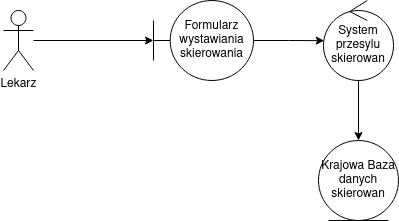

The diagram above was exported from draw.io. Its source (the exported page's mxGraphModel, read from the mxfile embedded in the PNG):
<mxGraphModel dx="1352" dy="883" grid="1" gridSize="10" guides="1" tooltips="1" connect="1" arrows="1" fold="1" page="1" pageScale="1" pageWidth="850" pageHeight="1100" math="0" shadow="0">
  <root>
    <mxCell id="0" />
    <mxCell id="1" parent="0" />
    <mxCell id="tT5QtDftSpo7LZbHYmc4-7" edge="1" parent="1" source="tT5QtDftSpo7LZbHYmc4-1" style="edgeStyle=orthogonalEdgeStyle;rounded=0;orthogonalLoop=1;jettySize=auto;html=1;" target="tT5QtDftSpo7LZbHYmc4-3">
      <mxGeometry relative="1" as="geometry" />
    </mxCell>
    <mxCell id="tT5QtDftSpo7LZbHYmc4-1" parent="1" style="shape=umlActor;verticalLabelPosition=bottom;verticalAlign=top;html=1;" value="Lekarz" vertex="1">
      <mxGeometry height="60" width="30" x="200" y="710" as="geometry" />
    </mxCell>
    <mxCell id="tT5QtDftSpo7LZbHYmc4-9" edge="1" parent="1" source="tT5QtDftSpo7LZbHYmc4-2" style="edgeStyle=orthogonalEdgeStyle;rounded=0;orthogonalLoop=1;jettySize=auto;html=1;" target="tT5QtDftSpo7LZbHYmc4-4">
      <mxGeometry relative="1" as="geometry" />
    </mxCell>
    <mxCell id="tT5QtDftSpo7LZbHYmc4-2" parent="1" style="ellipse;shape=umlControl;whiteSpace=wrap;html=1;" value="&lt;div&gt;System&lt;/div&gt;&lt;div&gt;przesylu skierowan&lt;/div&gt;" vertex="1">
      <mxGeometry height="80" width="70" x="520" y="700" as="geometry" />
    </mxCell>
    <mxCell id="tT5QtDftSpo7LZbHYmc4-3" parent="1" style="shape=umlBoundary;whiteSpace=wrap;html=1;" value="&lt;div&gt;Formularz&lt;/div&gt;&lt;div&gt;wystawiania&lt;/div&gt;&lt;div&gt;skierowania&lt;/div&gt;" vertex="1">
      <mxGeometry height="80" width="100" x="350" y="700" as="geometry" />
    </mxCell>
    <mxCell id="tT5QtDftSpo7LZbHYmc4-4" parent="1" style="ellipse;shape=umlEntity;whiteSpace=wrap;html=1;" value="&lt;div&gt;Krajowa Baza danych&lt;/div&gt;&lt;div&gt;skierowan&lt;/div&gt;" vertex="1">
      <mxGeometry height="80" width="80" x="515" y="840" as="geometry" />
    </mxCell>
    <mxCell id="tT5QtDftSpo7LZbHYmc4-8" edge="1" parent="1" source="tT5QtDftSpo7LZbHYmc4-3" style="edgeStyle=orthogonalEdgeStyle;rounded=0;orthogonalLoop=1;jettySize=auto;html=1;entryX=0.01;entryY=0.502;entryDx=0;entryDy=0;entryPerimeter=0;" target="tT5QtDftSpo7LZbHYmc4-2">
      <mxGeometry relative="1" as="geometry">
        <mxPoint x="460" y="580" as="targetPoint" />
      </mxGeometry>
    </mxCell>
  </root>
</mxGraphModel>